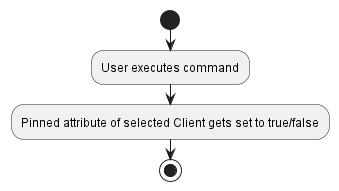

The diagram above was rendered by PlantUML. Its source (embedded in the PNG):
@startuml
start
:User executes command;
:Pinned attribute of selected Client gets set to true/false;

'Since the beta syntax does not support placing the condition outside the
'diamond we place it as the true branch instead.

stop
@enduml